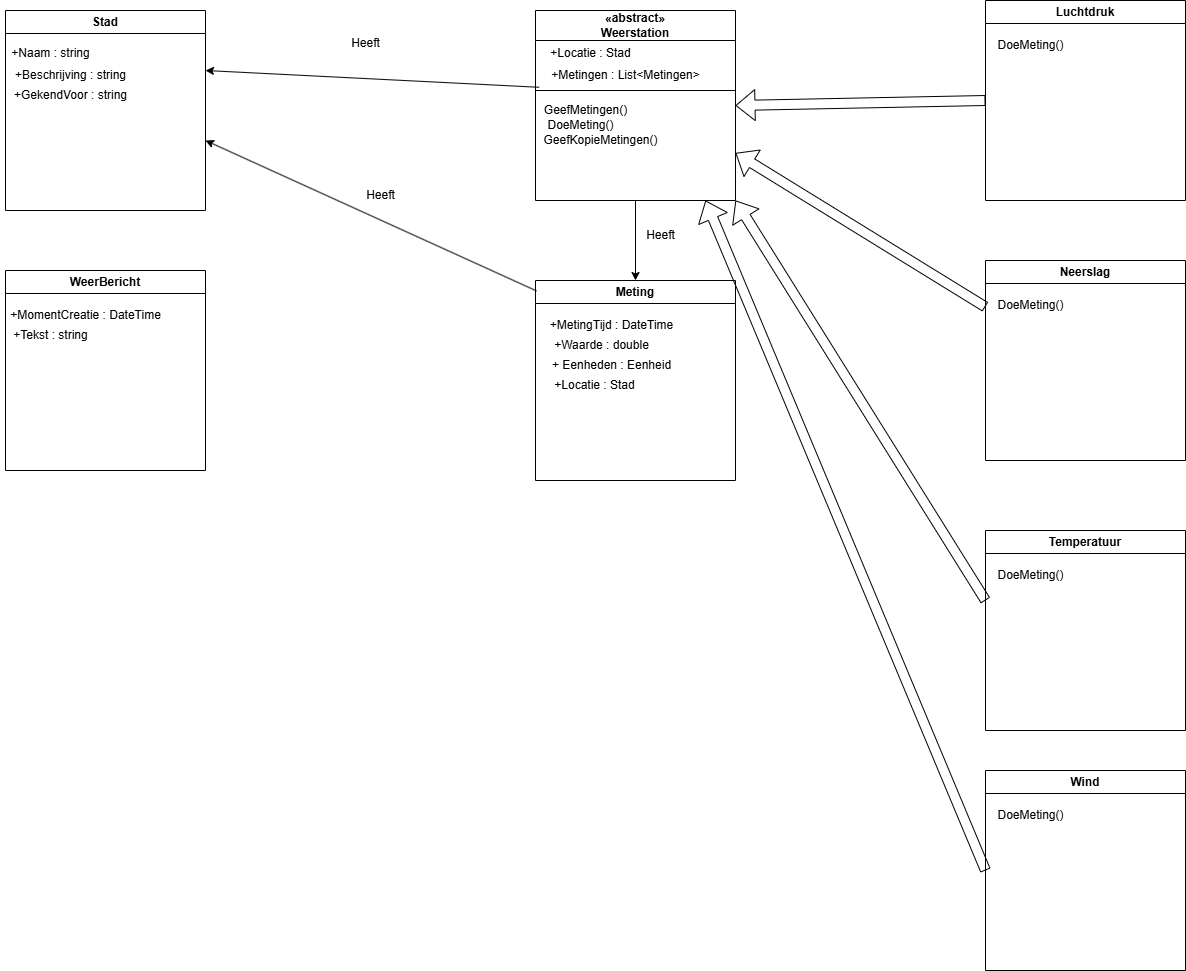

The diagram above was exported from draw.io. Its source (the exported page's mxGraphModel, read from the mxfile embedded in the PNG):
<mxGraphModel dx="1281" dy="527" grid="1" gridSize="10" guides="1" tooltips="1" connect="1" arrows="1" fold="1" page="1" pageScale="1" pageWidth="827" pageHeight="1169" math="0" shadow="0">
  <root>
    <mxCell id="WIyWlLk6GJQsqaUBKTNV-0" />
    <mxCell id="WIyWlLk6GJQsqaUBKTNV-1" parent="WIyWlLk6GJQsqaUBKTNV-0" />
    <mxCell id="V-j7QtM6_7QaajD92mP0-0" value="Stad" style="swimlane;whiteSpace=wrap;html=1;" vertex="1" parent="WIyWlLk6GJQsqaUBKTNV-1">
      <mxGeometry x="40" y="60" width="200" height="200" as="geometry" />
    </mxCell>
    <mxCell id="V-j7QtM6_7QaajD92mP0-3" value="+Naam : string" style="text;html=1;align=center;verticalAlign=middle;resizable=0;points=[];autosize=1;strokeColor=none;fillColor=none;" vertex="1" parent="V-j7QtM6_7QaajD92mP0-0">
      <mxGeometry x="-5" y="28" width="100" height="30" as="geometry" />
    </mxCell>
    <mxCell id="V-j7QtM6_7QaajD92mP0-4" value="+Beschrijving : string" style="text;html=1;align=center;verticalAlign=middle;resizable=0;points=[];autosize=1;strokeColor=none;fillColor=none;" vertex="1" parent="V-j7QtM6_7QaajD92mP0-0">
      <mxGeometry y="50" width="130" height="30" as="geometry" />
    </mxCell>
    <mxCell id="V-j7QtM6_7QaajD92mP0-7" value="+GekendVoor : string" style="text;html=1;align=center;verticalAlign=middle;resizable=0;points=[];autosize=1;strokeColor=none;fillColor=none;" vertex="1" parent="V-j7QtM6_7QaajD92mP0-0">
      <mxGeometry x="-5" y="70" width="140" height="30" as="geometry" />
    </mxCell>
    <mxCell id="V-j7QtM6_7QaajD92mP0-8" value="&lt;div&gt;«abstract»&lt;/div&gt;Weerstation" style="swimlane;whiteSpace=wrap;html=1;startSize=30;" vertex="1" parent="WIyWlLk6GJQsqaUBKTNV-1">
      <mxGeometry x="570" y="60" width="200" height="190" as="geometry" />
    </mxCell>
    <mxCell id="V-j7QtM6_7QaajD92mP0-9" value="+Locatie : Stad" style="text;html=1;align=center;verticalAlign=middle;resizable=0;points=[];autosize=1;strokeColor=none;fillColor=none;" vertex="1" parent="V-j7QtM6_7QaajD92mP0-8">
      <mxGeometry x="5" y="28" width="100" height="30" as="geometry" />
    </mxCell>
    <mxCell id="V-j7QtM6_7QaajD92mP0-10" value="+Metingen : List&amp;lt;Metingen&amp;gt;" style="text;html=1;align=center;verticalAlign=middle;resizable=0;points=[];autosize=1;strokeColor=none;fillColor=none;" vertex="1" parent="V-j7QtM6_7QaajD92mP0-8">
      <mxGeometry x="5" y="50" width="170" height="30" as="geometry" />
    </mxCell>
    <mxCell id="V-j7QtM6_7QaajD92mP0-12" value="" style="endArrow=none;html=1;rounded=0;" edge="1" parent="V-j7QtM6_7QaajD92mP0-8">
      <mxGeometry width="50" height="50" relative="1" as="geometry">
        <mxPoint y="80" as="sourcePoint" />
        <mxPoint x="200" y="80" as="targetPoint" />
      </mxGeometry>
    </mxCell>
    <mxCell id="V-j7QtM6_7QaajD92mP0-13" value="GeefMetingen()" style="text;html=1;align=center;verticalAlign=middle;resizable=0;points=[];autosize=1;strokeColor=none;fillColor=none;" vertex="1" parent="V-j7QtM6_7QaajD92mP0-8">
      <mxGeometry x="-5" y="85" width="110" height="30" as="geometry" />
    </mxCell>
    <mxCell id="V-j7QtM6_7QaajD92mP0-14" value="DoeMeting()" style="text;html=1;align=center;verticalAlign=middle;resizable=0;points=[];autosize=1;strokeColor=none;fillColor=none;" vertex="1" parent="V-j7QtM6_7QaajD92mP0-8">
      <mxGeometry y="100" width="90" height="30" as="geometry" />
    </mxCell>
    <mxCell id="V-j7QtM6_7QaajD92mP0-15" value="GeefKopieMetingen()" style="text;html=1;align=center;verticalAlign=middle;resizable=0;points=[];autosize=1;strokeColor=none;fillColor=none;" vertex="1" parent="V-j7QtM6_7QaajD92mP0-8">
      <mxGeometry x="-5" y="115" width="140" height="30" as="geometry" />
    </mxCell>
    <mxCell id="V-j7QtM6_7QaajD92mP0-18" value="Meting" style="swimlane;whiteSpace=wrap;html=1;" vertex="1" parent="WIyWlLk6GJQsqaUBKTNV-1">
      <mxGeometry x="570" y="330" width="200" height="200" as="geometry" />
    </mxCell>
    <mxCell id="V-j7QtM6_7QaajD92mP0-20" value="+MetingTijd : DateTime" style="text;html=1;align=center;verticalAlign=middle;resizable=0;points=[];autosize=1;strokeColor=none;fillColor=none;" vertex="1" parent="V-j7QtM6_7QaajD92mP0-18">
      <mxGeometry x="1" y="30" width="150" height="30" as="geometry" />
    </mxCell>
    <mxCell id="V-j7QtM6_7QaajD92mP0-21" value="+Waarde : double" style="text;html=1;align=center;verticalAlign=middle;resizable=0;points=[];autosize=1;strokeColor=none;fillColor=none;" vertex="1" parent="V-j7QtM6_7QaajD92mP0-18">
      <mxGeometry x="6" y="50" width="120" height="30" as="geometry" />
    </mxCell>
    <mxCell id="V-j7QtM6_7QaajD92mP0-24" value="+ Eenheden : Eenheid" style="text;html=1;align=center;verticalAlign=middle;resizable=0;points=[];autosize=1;strokeColor=none;fillColor=none;" vertex="1" parent="V-j7QtM6_7QaajD92mP0-18">
      <mxGeometry x="6" y="70" width="140" height="30" as="geometry" />
    </mxCell>
    <mxCell id="V-j7QtM6_7QaajD92mP0-26" value="+Locatie : Stad" style="text;html=1;align=center;verticalAlign=middle;resizable=0;points=[];autosize=1;strokeColor=none;fillColor=none;" vertex="1" parent="V-j7QtM6_7QaajD92mP0-18">
      <mxGeometry x="9" y="90" width="100" height="30" as="geometry" />
    </mxCell>
    <mxCell id="V-j7QtM6_7QaajD92mP0-27" value="" style="endArrow=classic;html=1;rounded=0;entryX=0.5;entryY=0;entryDx=0;entryDy=0;exitX=0.5;exitY=1;exitDx=0;exitDy=0;" edge="1" parent="WIyWlLk6GJQsqaUBKTNV-1" source="V-j7QtM6_7QaajD92mP0-8" target="V-j7QtM6_7QaajD92mP0-18">
      <mxGeometry width="50" height="50" relative="1" as="geometry">
        <mxPoint x="390" y="400" as="sourcePoint" />
        <mxPoint x="440" y="350" as="targetPoint" />
      </mxGeometry>
    </mxCell>
    <mxCell id="V-j7QtM6_7QaajD92mP0-28" value="Heeft" style="text;html=1;align=center;verticalAlign=middle;resizable=0;points=[];autosize=1;strokeColor=none;fillColor=none;" vertex="1" parent="WIyWlLk6GJQsqaUBKTNV-1">
      <mxGeometry x="670" y="270" width="50" height="30" as="geometry" />
    </mxCell>
    <mxCell id="V-j7QtM6_7QaajD92mP0-29" value="" style="endArrow=classic;html=1;rounded=0;exitX=0.005;exitY=0.052;exitDx=0;exitDy=0;exitPerimeter=0;" edge="1" parent="WIyWlLk6GJQsqaUBKTNV-1" source="V-j7QtM6_7QaajD92mP0-18">
      <mxGeometry width="50" height="50" relative="1" as="geometry">
        <mxPoint x="390" y="300" as="sourcePoint" />
        <mxPoint x="240" y="190" as="targetPoint" />
      </mxGeometry>
    </mxCell>
    <mxCell id="V-j7QtM6_7QaajD92mP0-30" value="" style="endArrow=classic;html=1;rounded=0;exitX=-0.008;exitY=0.893;exitDx=0;exitDy=0;exitPerimeter=0;" edge="1" parent="WIyWlLk6GJQsqaUBKTNV-1" source="V-j7QtM6_7QaajD92mP0-10">
      <mxGeometry width="50" height="50" relative="1" as="geometry">
        <mxPoint x="390" y="300" as="sourcePoint" />
        <mxPoint x="240" y="120" as="targetPoint" />
      </mxGeometry>
    </mxCell>
    <mxCell id="V-j7QtM6_7QaajD92mP0-31" value="Heeft" style="text;html=1;align=center;verticalAlign=middle;resizable=0;points=[];autosize=1;strokeColor=none;fillColor=none;" vertex="1" parent="WIyWlLk6GJQsqaUBKTNV-1">
      <mxGeometry x="375" y="78" width="50" height="30" as="geometry" />
    </mxCell>
    <mxCell id="V-j7QtM6_7QaajD92mP0-32" value="Heeft" style="text;html=1;align=center;verticalAlign=middle;resizable=0;points=[];autosize=1;strokeColor=none;fillColor=none;" vertex="1" parent="WIyWlLk6GJQsqaUBKTNV-1">
      <mxGeometry x="390" y="230" width="50" height="30" as="geometry" />
    </mxCell>
    <mxCell id="V-j7QtM6_7QaajD92mP0-33" value="Luchtdruk" style="swimlane;whiteSpace=wrap;html=1;" vertex="1" parent="WIyWlLk6GJQsqaUBKTNV-1">
      <mxGeometry x="1020" y="50" width="200" height="200" as="geometry" />
    </mxCell>
    <mxCell id="V-j7QtM6_7QaajD92mP0-34" value="DoeMeting()" style="text;html=1;align=center;verticalAlign=middle;resizable=0;points=[];autosize=1;strokeColor=none;fillColor=none;" vertex="1" parent="V-j7QtM6_7QaajD92mP0-33">
      <mxGeometry y="30" width="90" height="30" as="geometry" />
    </mxCell>
    <mxCell id="V-j7QtM6_7QaajD92mP0-35" value="Neerslag" style="swimlane;whiteSpace=wrap;html=1;" vertex="1" parent="WIyWlLk6GJQsqaUBKTNV-1">
      <mxGeometry x="1020" y="310" width="200" height="200" as="geometry" />
    </mxCell>
    <mxCell id="V-j7QtM6_7QaajD92mP0-36" value="DoeMeting()" style="text;html=1;align=center;verticalAlign=middle;resizable=0;points=[];autosize=1;strokeColor=none;fillColor=none;" vertex="1" parent="V-j7QtM6_7QaajD92mP0-35">
      <mxGeometry y="30" width="90" height="30" as="geometry" />
    </mxCell>
    <mxCell id="V-j7QtM6_7QaajD92mP0-37" value="Wind" style="swimlane;whiteSpace=wrap;html=1;" vertex="1" parent="WIyWlLk6GJQsqaUBKTNV-1">
      <mxGeometry x="1020" y="820" width="200" height="200" as="geometry" />
    </mxCell>
    <mxCell id="V-j7QtM6_7QaajD92mP0-38" value="DoeMeting()" style="text;html=1;align=center;verticalAlign=middle;resizable=0;points=[];autosize=1;strokeColor=none;fillColor=none;" vertex="1" parent="V-j7QtM6_7QaajD92mP0-37">
      <mxGeometry y="30" width="90" height="30" as="geometry" />
    </mxCell>
    <mxCell id="V-j7QtM6_7QaajD92mP0-39" value="Temperatuur" style="swimlane;whiteSpace=wrap;html=1;" vertex="1" parent="WIyWlLk6GJQsqaUBKTNV-1">
      <mxGeometry x="1020" y="580" width="200" height="200" as="geometry" />
    </mxCell>
    <mxCell id="V-j7QtM6_7QaajD92mP0-40" value="DoeMeting()" style="text;html=1;align=center;verticalAlign=middle;resizable=0;points=[];autosize=1;strokeColor=none;fillColor=none;" vertex="1" parent="V-j7QtM6_7QaajD92mP0-39">
      <mxGeometry y="30" width="90" height="30" as="geometry" />
    </mxCell>
    <mxCell id="V-j7QtM6_7QaajD92mP0-42" value="" style="shape=flexArrow;endArrow=classic;html=1;rounded=0;entryX=1;entryY=0.5;entryDx=0;entryDy=0;exitX=0;exitY=0.5;exitDx=0;exitDy=0;" edge="1" parent="WIyWlLk6GJQsqaUBKTNV-1" source="V-j7QtM6_7QaajD92mP0-33" target="V-j7QtM6_7QaajD92mP0-8">
      <mxGeometry width="50" height="50" relative="1" as="geometry">
        <mxPoint x="830" y="300" as="sourcePoint" />
        <mxPoint x="880" y="250" as="targetPoint" />
      </mxGeometry>
    </mxCell>
    <mxCell id="V-j7QtM6_7QaajD92mP0-43" value="" style="shape=flexArrow;endArrow=classic;html=1;rounded=0;entryX=1;entryY=0.75;entryDx=0;entryDy=0;exitX=-0.002;exitY=0.547;exitDx=0;exitDy=0;exitPerimeter=0;" edge="1" parent="WIyWlLk6GJQsqaUBKTNV-1" source="V-j7QtM6_7QaajD92mP0-36" target="V-j7QtM6_7QaajD92mP0-8">
      <mxGeometry width="50" height="50" relative="1" as="geometry">
        <mxPoint x="830" y="300" as="sourcePoint" />
        <mxPoint x="880" y="250" as="targetPoint" />
      </mxGeometry>
    </mxCell>
    <mxCell id="V-j7QtM6_7QaajD92mP0-44" value="" style="shape=flexArrow;endArrow=classic;html=1;rounded=0;entryX=1;entryY=1;entryDx=0;entryDy=0;" edge="1" parent="WIyWlLk6GJQsqaUBKTNV-1" target="V-j7QtM6_7QaajD92mP0-8">
      <mxGeometry width="50" height="50" relative="1" as="geometry">
        <mxPoint x="1020" y="650" as="sourcePoint" />
        <mxPoint x="880" y="250" as="targetPoint" />
      </mxGeometry>
    </mxCell>
    <mxCell id="V-j7QtM6_7QaajD92mP0-45" value="" style="shape=flexArrow;endArrow=classic;html=1;rounded=0;exitX=0;exitY=0.5;exitDx=0;exitDy=0;" edge="1" parent="WIyWlLk6GJQsqaUBKTNV-1" source="V-j7QtM6_7QaajD92mP0-37">
      <mxGeometry width="50" height="50" relative="1" as="geometry">
        <mxPoint x="830" y="500" as="sourcePoint" />
        <mxPoint x="740" y="250" as="targetPoint" />
      </mxGeometry>
    </mxCell>
    <mxCell id="V-j7QtM6_7QaajD92mP0-46" value="WeerBericht" style="swimlane;whiteSpace=wrap;html=1;" vertex="1" parent="WIyWlLk6GJQsqaUBKTNV-1">
      <mxGeometry x="40" y="320" width="200" height="200" as="geometry" />
    </mxCell>
    <mxCell id="V-j7QtM6_7QaajD92mP0-47" value="+MomentCreatie : DateTime" style="text;html=1;align=center;verticalAlign=middle;resizable=0;points=[];autosize=1;strokeColor=none;fillColor=none;" vertex="1" parent="V-j7QtM6_7QaajD92mP0-46">
      <mxGeometry x="-5" y="30" width="170" height="30" as="geometry" />
    </mxCell>
    <mxCell id="V-j7QtM6_7QaajD92mP0-48" value="+Tekst : string" style="text;html=1;align=center;verticalAlign=middle;resizable=0;points=[];autosize=1;strokeColor=none;fillColor=none;" vertex="1" parent="V-j7QtM6_7QaajD92mP0-46">
      <mxGeometry x="-5" y="50" width="100" height="30" as="geometry" />
    </mxCell>
  </root>
</mxGraphModel>